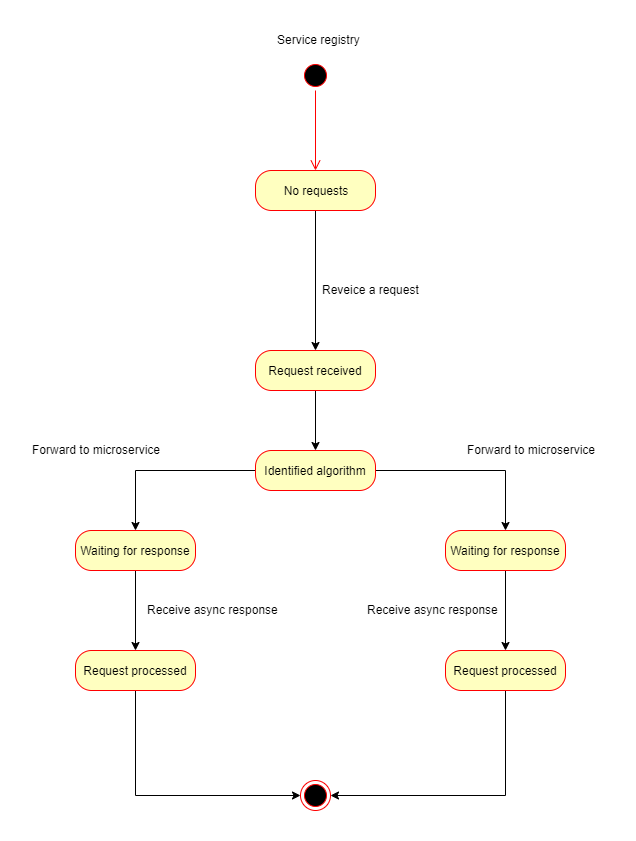

The diagram above was exported from draw.io. Its source (the exported page's mxGraphModel, read from the mxfile embedded in the PNG):
<mxGraphModel dx="1408" dy="1868" grid="1" gridSize="10" guides="1" tooltips="1" connect="1" arrows="1" fold="1" page="1" pageScale="1" pageWidth="827" pageHeight="1169" math="0" shadow="0">
  <root>
    <mxCell id="0" />
    <mxCell id="1" parent="0" />
    <mxCell id="6nMpBlM1OqGUaoKp6fVl-1" value="" style="ellipse;html=1;shape=startState;fillColor=#000000;strokeColor=#ff0000;" vertex="1" parent="1">
      <mxGeometry x="375" y="20" width="30" height="30" as="geometry" />
    </mxCell>
    <mxCell id="6nMpBlM1OqGUaoKp6fVl-2" value="" style="edgeStyle=orthogonalEdgeStyle;html=1;verticalAlign=bottom;endArrow=open;endSize=8;strokeColor=#ff0000;" edge="1" source="6nMpBlM1OqGUaoKp6fVl-1" parent="1" target="6nMpBlM1OqGUaoKp6fVl-3">
      <mxGeometry relative="1" as="geometry">
        <mxPoint x="340" y="70" as="targetPoint" />
      </mxGeometry>
    </mxCell>
    <mxCell id="6nMpBlM1OqGUaoKp6fVl-9" value="" style="edgeStyle=orthogonalEdgeStyle;rounded=0;orthogonalLoop=1;jettySize=auto;html=1;" edge="1" parent="1" source="6nMpBlM1OqGUaoKp6fVl-3" target="6nMpBlM1OqGUaoKp6fVl-8">
      <mxGeometry relative="1" as="geometry" />
    </mxCell>
    <mxCell id="6nMpBlM1OqGUaoKp6fVl-3" value="No requests" style="rounded=1;whiteSpace=wrap;html=1;arcSize=40;fontColor=#000000;fillColor=#ffffc0;strokeColor=#ff0000;" vertex="1" parent="1">
      <mxGeometry x="330" y="130" width="120" height="40" as="geometry" />
    </mxCell>
    <mxCell id="6nMpBlM1OqGUaoKp6fVl-13" value="" style="edgeStyle=orthogonalEdgeStyle;rounded=0;orthogonalLoop=1;jettySize=auto;html=1;exitX=0;exitY=0.5;exitDx=0;exitDy=0;" edge="1" parent="1" source="6nMpBlM1OqGUaoKp6fVl-35" target="6nMpBlM1OqGUaoKp6fVl-12">
      <mxGeometry relative="1" as="geometry">
        <Array as="points">
          <mxPoint x="210" y="430" />
        </Array>
      </mxGeometry>
    </mxCell>
    <mxCell id="6nMpBlM1OqGUaoKp6fVl-21" value="" style="edgeStyle=orthogonalEdgeStyle;rounded=0;orthogonalLoop=1;jettySize=auto;html=1;exitX=1;exitY=0.5;exitDx=0;exitDy=0;" edge="1" parent="1" source="6nMpBlM1OqGUaoKp6fVl-35" target="6nMpBlM1OqGUaoKp6fVl-20">
      <mxGeometry relative="1" as="geometry" />
    </mxCell>
    <mxCell id="6nMpBlM1OqGUaoKp6fVl-36" value="" style="edgeStyle=orthogonalEdgeStyle;rounded=0;orthogonalLoop=1;jettySize=auto;html=1;" edge="1" parent="1" source="6nMpBlM1OqGUaoKp6fVl-8" target="6nMpBlM1OqGUaoKp6fVl-35">
      <mxGeometry relative="1" as="geometry" />
    </mxCell>
    <mxCell id="6nMpBlM1OqGUaoKp6fVl-8" value="Request received" style="rounded=1;whiteSpace=wrap;html=1;arcSize=40;fontColor=#000000;fillColor=#ffffc0;strokeColor=#ff0000;" vertex="1" parent="1">
      <mxGeometry x="330" y="310" width="120" height="40" as="geometry" />
    </mxCell>
    <mxCell id="6nMpBlM1OqGUaoKp6fVl-35" value="Identified algorithm" style="rounded=1;whiteSpace=wrap;html=1;arcSize=40;fontColor=#000000;fillColor=#ffffc0;strokeColor=#ff0000;" vertex="1" parent="1">
      <mxGeometry x="330" y="410" width="120" height="40" as="geometry" />
    </mxCell>
    <mxCell id="6nMpBlM1OqGUaoKp6fVl-28" value="" style="edgeStyle=orthogonalEdgeStyle;rounded=0;orthogonalLoop=1;jettySize=auto;html=1;" edge="1" parent="1" source="6nMpBlM1OqGUaoKp6fVl-20" target="6nMpBlM1OqGUaoKp6fVl-27">
      <mxGeometry relative="1" as="geometry" />
    </mxCell>
    <mxCell id="6nMpBlM1OqGUaoKp6fVl-20" value="Waiting for response" style="rounded=1;whiteSpace=wrap;html=1;arcSize=40;fontColor=#000000;fillColor=#ffffc0;strokeColor=#ff0000;" vertex="1" parent="1">
      <mxGeometry x="520" y="490" width="120" height="40" as="geometry" />
    </mxCell>
    <mxCell id="6nMpBlM1OqGUaoKp6fVl-34" style="edgeStyle=orthogonalEdgeStyle;rounded=0;orthogonalLoop=1;jettySize=auto;html=1;entryX=1;entryY=0.5;entryDx=0;entryDy=0;" edge="1" parent="1" source="6nMpBlM1OqGUaoKp6fVl-27" target="6nMpBlM1OqGUaoKp6fVl-32">
      <mxGeometry relative="1" as="geometry">
        <Array as="points">
          <mxPoint x="580" y="755" />
        </Array>
      </mxGeometry>
    </mxCell>
    <mxCell id="6nMpBlM1OqGUaoKp6fVl-27" value="Request processed" style="rounded=1;whiteSpace=wrap;html=1;arcSize=40;fontColor=#000000;fillColor=#ffffc0;strokeColor=#ff0000;" vertex="1" parent="1">
      <mxGeometry x="520" y="610" width="120" height="40" as="geometry" />
    </mxCell>
    <mxCell id="6nMpBlM1OqGUaoKp6fVl-24" value="" style="edgeStyle=orthogonalEdgeStyle;rounded=0;orthogonalLoop=1;jettySize=auto;html=1;" edge="1" parent="1" source="6nMpBlM1OqGUaoKp6fVl-12" target="6nMpBlM1OqGUaoKp6fVl-23">
      <mxGeometry relative="1" as="geometry" />
    </mxCell>
    <mxCell id="6nMpBlM1OqGUaoKp6fVl-12" value="Waiting for response" style="rounded=1;whiteSpace=wrap;html=1;arcSize=40;fontColor=#000000;fillColor=#ffffc0;strokeColor=#ff0000;" vertex="1" parent="1">
      <mxGeometry x="150" y="490" width="120" height="40" as="geometry" />
    </mxCell>
    <mxCell id="6nMpBlM1OqGUaoKp6fVl-33" style="edgeStyle=orthogonalEdgeStyle;rounded=0;orthogonalLoop=1;jettySize=auto;html=1;" edge="1" parent="1" source="6nMpBlM1OqGUaoKp6fVl-23" target="6nMpBlM1OqGUaoKp6fVl-32">
      <mxGeometry relative="1" as="geometry">
        <Array as="points">
          <mxPoint x="210" y="755" />
        </Array>
      </mxGeometry>
    </mxCell>
    <mxCell id="6nMpBlM1OqGUaoKp6fVl-23" value="Request processed" style="rounded=1;whiteSpace=wrap;html=1;arcSize=40;fontColor=#000000;fillColor=#ffffc0;strokeColor=#ff0000;" vertex="1" parent="1">
      <mxGeometry x="150" y="610" width="120" height="40" as="geometry" />
    </mxCell>
    <mxCell id="6nMpBlM1OqGUaoKp6fVl-10" value="Reveice a request" style="text;html=1;resizable=0;points=[];autosize=1;align=left;verticalAlign=top;spacingTop=-4;" vertex="1" parent="1">
      <mxGeometry x="395" y="240" width="110" height="20" as="geometry" />
    </mxCell>
    <mxCell id="6nMpBlM1OqGUaoKp6fVl-16" value="Service registry" style="text;html=1;resizable=0;points=[];autosize=1;align=left;verticalAlign=top;spacingTop=-4;" vertex="1" parent="1">
      <mxGeometry x="350" y="-10" width="100" height="20" as="geometry" />
    </mxCell>
    <mxCell id="6nMpBlM1OqGUaoKp6fVl-17" value="Forward to microservice" style="text;html=1;resizable=0;points=[];autosize=1;align=left;verticalAlign=top;spacingTop=-4;" vertex="1" parent="1">
      <mxGeometry x="105" y="400" width="140" height="20" as="geometry" />
    </mxCell>
    <mxCell id="6nMpBlM1OqGUaoKp6fVl-18" value="Forward to microservice" style="text;html=1;resizable=0;points=[];autosize=1;align=left;verticalAlign=top;spacingTop=-4;" vertex="1" parent="1">
      <mxGeometry x="540" y="400" width="140" height="20" as="geometry" />
    </mxCell>
    <mxCell id="6nMpBlM1OqGUaoKp6fVl-25" value="Receive async response" style="text;html=1;resizable=0;points=[];autosize=1;align=left;verticalAlign=top;spacingTop=-4;" vertex="1" parent="1">
      <mxGeometry x="220" y="560" width="150" height="20" as="geometry" />
    </mxCell>
    <mxCell id="6nMpBlM1OqGUaoKp6fVl-26" value="Receive async response" style="text;html=1;resizable=0;points=[];autosize=1;align=left;verticalAlign=top;spacingTop=-4;" vertex="1" parent="1">
      <mxGeometry x="440" y="560" width="150" height="20" as="geometry" />
    </mxCell>
    <mxCell id="6nMpBlM1OqGUaoKp6fVl-32" value="" style="ellipse;html=1;shape=endState;fillColor=#000000;strokeColor=#ff0000;" vertex="1" parent="1">
      <mxGeometry x="375" y="740" width="30" height="30" as="geometry" />
    </mxCell>
  </root>
</mxGraphModel>